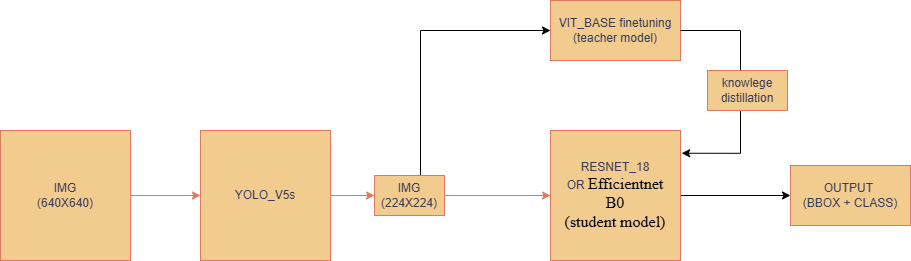

The diagram above was exported from draw.io. Its source (the exported page's mxGraphModel, read from the mxfile embedded in the PNG):
<mxGraphModel dx="1042" dy="626" grid="1" gridSize="10" guides="1" tooltips="1" connect="1" arrows="1" fold="1" page="1" pageScale="1" pageWidth="827" pageHeight="1169" math="0" shadow="0">
  <root>
    <mxCell id="0" />
    <mxCell id="1" parent="0" />
    <mxCell id="DfNLflv0MyVF8GnNlcwx-5" style="edgeStyle=orthogonalEdgeStyle;rounded=0;orthogonalLoop=1;jettySize=auto;html=1;entryX=0;entryY=0.5;entryDx=0;entryDy=0;labelBackgroundColor=none;strokeColor=#E07A5F;fontColor=default;" parent="1" source="DfNLflv0MyVF8GnNlcwx-1" target="DfNLflv0MyVF8GnNlcwx-3" edge="1">
      <mxGeometry relative="1" as="geometry">
        <mxPoint x="240" y="255" as="targetPoint" />
      </mxGeometry>
    </mxCell>
    <mxCell id="DfNLflv0MyVF8GnNlcwx-1" value="IMG&lt;br&gt;&lt;div&gt;(640X640)&lt;/div&gt;" style="whiteSpace=wrap;html=1;aspect=fixed;labelBackgroundColor=none;fillColor=#F2CC8F;strokeColor=#E07A5F;fontColor=#393C56;" parent="1" vertex="1">
      <mxGeometry x="40" y="190" width="130" height="130" as="geometry" />
    </mxCell>
    <mxCell id="DfNLflv0MyVF8GnNlcwx-12" style="edgeStyle=orthogonalEdgeStyle;rounded=0;orthogonalLoop=1;jettySize=auto;html=1;entryX=0;entryY=0.5;entryDx=0;entryDy=0;strokeColor=#E07A5F;fontColor=#393C56;fillColor=#F2CC8F;" parent="1" source="DfNLflv0MyVF8GnNlcwx-3" target="DfNLflv0MyVF8GnNlcwx-9" edge="1">
      <mxGeometry relative="1" as="geometry" />
    </mxCell>
    <mxCell id="DfNLflv0MyVF8GnNlcwx-3" value="YOLO_V5s" style="whiteSpace=wrap;html=1;aspect=fixed;labelBackgroundColor=none;fillColor=#F2CC8F;strokeColor=#E07A5F;fontColor=#393C56;" parent="1" vertex="1">
      <mxGeometry x="240" y="190" width="130" height="130" as="geometry" />
    </mxCell>
    <mxCell id="zXiZKMlB-WN5VZIoeEiZ-8" style="edgeStyle=orthogonalEdgeStyle;rounded=0;orthogonalLoop=1;jettySize=auto;html=1;entryX=0;entryY=0.5;entryDx=0;entryDy=0;" edge="1" parent="1" source="DfNLflv0MyVF8GnNlcwx-4" target="DfNLflv0MyVF8GnNlcwx-7">
      <mxGeometry relative="1" as="geometry" />
    </mxCell>
    <mxCell id="DfNLflv0MyVF8GnNlcwx-4" value="RESNET_18 OR&amp;nbsp;&lt;span style=&quot;font-family: &amp;quot;Times New Roman&amp;quot;; background-color: transparent; color: light-dark(rgb(0, 0, 0), rgb(255, 255, 255)); font-size: 12pt;&quot;&gt;Efficientnet&lt;/span&gt;&lt;div&gt;&lt;span style=&quot;font-size: 12pt; background-color: transparent; color: light-dark(rgb(0, 0, 0), rgb(255, 255, 255));&quot;&gt;&lt;font face=&quot;Times New Roman&quot;&gt;B0&lt;/font&gt;&lt;/span&gt;&lt;/div&gt;&lt;div&gt;&lt;span style=&quot;font-size: 12pt; background-color: transparent; color: light-dark(rgb(0, 0, 0), rgb(255, 255, 255));&quot;&gt;&lt;font face=&quot;Times New Roman&quot;&gt;(student model)&lt;/font&gt;&lt;/span&gt;&lt;/div&gt;" style="whiteSpace=wrap;html=1;aspect=fixed;align=center;labelBackgroundColor=none;fillColor=#F2CC8F;strokeColor=#E07A5F;fontColor=#393C56;" parent="1" vertex="1">
      <mxGeometry x="590" y="190" width="130" height="130" as="geometry" />
    </mxCell>
    <mxCell id="DfNLflv0MyVF8GnNlcwx-7" value="OUTPUT&amp;nbsp;&lt;div&gt;(BBOX + CLASS)&lt;/div&gt;" style="rounded=0;whiteSpace=wrap;html=1;labelBackgroundColor=none;fillColor=#F2CC8F;strokeColor=#E07A5F;fontColor=#393C56;" parent="1" vertex="1">
      <mxGeometry x="830" y="225" width="120" height="60" as="geometry" />
    </mxCell>
    <mxCell id="DfNLflv0MyVF8GnNlcwx-13" style="edgeStyle=orthogonalEdgeStyle;rounded=0;orthogonalLoop=1;jettySize=auto;html=1;entryX=0;entryY=0.5;entryDx=0;entryDy=0;strokeColor=#E07A5F;fontColor=#393C56;fillColor=#F2CC8F;" parent="1" source="DfNLflv0MyVF8GnNlcwx-9" target="DfNLflv0MyVF8GnNlcwx-4" edge="1">
      <mxGeometry relative="1" as="geometry" />
    </mxCell>
    <mxCell id="zXiZKMlB-WN5VZIoeEiZ-3" style="edgeStyle=orthogonalEdgeStyle;rounded=0;orthogonalLoop=1;jettySize=auto;html=1;" edge="1" parent="1" source="DfNLflv0MyVF8GnNlcwx-9" target="zXiZKMlB-WN5VZIoeEiZ-2">
      <mxGeometry relative="1" as="geometry">
        <mxPoint x="449" y="80" as="targetPoint" />
        <Array as="points">
          <mxPoint x="460" y="90" />
        </Array>
      </mxGeometry>
    </mxCell>
    <mxCell id="DfNLflv0MyVF8GnNlcwx-9" value="IMG&lt;div&gt;(224X224)&lt;/div&gt;" style="rounded=0;whiteSpace=wrap;html=1;labelBackgroundColor=none;fillColor=#F2CC8F;strokeColor=#E07A5F;fontColor=#393C56;" parent="1" vertex="1">
      <mxGeometry x="414" y="235" width="70" height="40" as="geometry" />
    </mxCell>
    <mxCell id="zXiZKMlB-WN5VZIoeEiZ-2" value="VIT_BASE finetuning&lt;div&gt;(teacher model)&lt;/div&gt;" style="rounded=0;whiteSpace=wrap;html=1;labelBackgroundColor=none;fillColor=#F2CC8F;strokeColor=#E07A5F;fontColor=#393C56;" vertex="1" parent="1">
      <mxGeometry x="590" y="60" width="130" height="60" as="geometry" />
    </mxCell>
    <mxCell id="zXiZKMlB-WN5VZIoeEiZ-5" style="edgeStyle=orthogonalEdgeStyle;rounded=0;orthogonalLoop=1;jettySize=auto;html=1;entryX=1.009;entryY=0.175;entryDx=0;entryDy=0;entryPerimeter=0;" edge="1" parent="1" source="zXiZKMlB-WN5VZIoeEiZ-2" target="DfNLflv0MyVF8GnNlcwx-4">
      <mxGeometry relative="1" as="geometry">
        <Array as="points">
          <mxPoint x="780" y="90" />
          <mxPoint x="780" y="213" />
        </Array>
      </mxGeometry>
    </mxCell>
    <mxCell id="zXiZKMlB-WN5VZIoeEiZ-6" value="knowlege distillation" style="rounded=0;whiteSpace=wrap;html=1;labelBackgroundColor=none;fillColor=#F2CC8F;strokeColor=#E07A5F;fontColor=#393C56;" vertex="1" parent="1">
      <mxGeometry x="747" y="130" width="80" height="40" as="geometry" />
    </mxCell>
  </root>
</mxGraphModel>